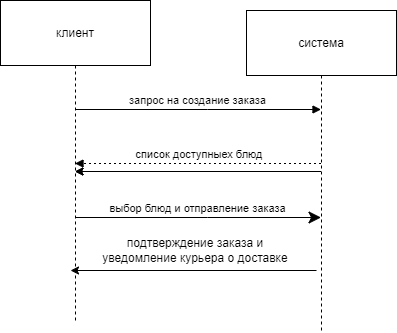

The diagram above was exported from draw.io. Its source (the exported page's mxGraphModel, read from the mxfile embedded in the PNG):
<mxGraphModel dx="464" dy="605" grid="0" gridSize="10" guides="1" tooltips="1" connect="1" arrows="1" fold="1" page="0" pageScale="1" pageWidth="827" pageHeight="1169" math="0" shadow="0">
  <root>
    <mxCell id="0" />
    <mxCell id="1" parent="0" />
    <mxCell id="L1TcPZBC8nt6Jv7NfUW5-10" value="клиент" style="shape=umlLifeline;perimeter=lifelinePerimeter;whiteSpace=wrap;container=1;dropTarget=0;collapsible=0;recursiveResize=0;outlineConnect=0;portConstraint=eastwest;newEdgeStyle={&quot;edgeStyle&quot;:&quot;elbowEdgeStyle&quot;,&quot;elbow&quot;:&quot;vertical&quot;,&quot;curved&quot;:0,&quot;rounded&quot;:0};size=65;" vertex="1" parent="1">
      <mxGeometry width="150" height="322" as="geometry" />
    </mxCell>
    <mxCell id="L1TcPZBC8nt6Jv7NfUW5-11" value="система" style="shape=umlLifeline;perimeter=lifelinePerimeter;whiteSpace=wrap;container=1;dropTarget=0;collapsible=0;recursiveResize=0;outlineConnect=0;portConstraint=eastwest;newEdgeStyle={&quot;edgeStyle&quot;:&quot;elbowEdgeStyle&quot;,&quot;elbow&quot;:&quot;vertical&quot;,&quot;curved&quot;:0,&quot;rounded&quot;:0};size=65;" vertex="1" parent="1">
      <mxGeometry x="246" y="10" width="150" height="322" as="geometry" />
    </mxCell>
    <mxCell id="L1TcPZBC8nt6Jv7NfUW5-12" value="запрос на создание заказа" style="verticalAlign=bottom;edgeStyle=elbowEdgeStyle;elbow=vertical;curved=0;rounded=0;endArrow=block;" edge="1" parent="1" source="L1TcPZBC8nt6Jv7NfUW5-10" target="L1TcPZBC8nt6Jv7NfUW5-11">
      <mxGeometry relative="1" as="geometry">
        <Array as="points">
          <mxPoint x="207" y="109" />
        </Array>
      </mxGeometry>
    </mxCell>
    <mxCell id="L1TcPZBC8nt6Jv7NfUW5-13" value=" список доступныех блюд" style="verticalAlign=bottom;edgeStyle=elbowEdgeStyle;elbow=vertical;curved=0;rounded=0;dashed=1;dashPattern=2 3;endArrow=block;" edge="1" parent="1" source="L1TcPZBC8nt6Jv7NfUW5-11" target="L1TcPZBC8nt6Jv7NfUW5-10">
      <mxGeometry relative="1" as="geometry">
        <Array as="points">
          <mxPoint x="210" y="163" />
        </Array>
      </mxGeometry>
    </mxCell>
    <mxCell id="L1TcPZBC8nt6Jv7NfUW5-14" value="выбор блюд и отправление заказа" style="verticalAlign=bottom;edgeStyle=elbowEdgeStyle;elbow=vertical;curved=0;rounded=0;endArrow=classic;endSize=10;" edge="1" parent="1" source="L1TcPZBC8nt6Jv7NfUW5-10" target="L1TcPZBC8nt6Jv7NfUW5-11">
      <mxGeometry relative="1" as="geometry">
        <Array as="points">
          <mxPoint x="207" y="217" />
        </Array>
      </mxGeometry>
    </mxCell>
    <mxCell id="L1TcPZBC8nt6Jv7NfUW5-15" value="" style="endArrow=classic;html=1;rounded=0;" edge="1" parent="1" source="L1TcPZBC8nt6Jv7NfUW5-11" target="L1TcPZBC8nt6Jv7NfUW5-10">
      <mxGeometry width="50" height="50" relative="1" as="geometry">
        <mxPoint x="230" y="310" as="sourcePoint" />
        <mxPoint x="280" y="260" as="targetPoint" />
      </mxGeometry>
    </mxCell>
    <mxCell id="L1TcPZBC8nt6Jv7NfUW5-16" value="" style="endArrow=classic;html=1;rounded=0;" edge="1" parent="1" source="L1TcPZBC8nt6Jv7NfUW5-11" target="L1TcPZBC8nt6Jv7NfUW5-10">
      <mxGeometry width="50" height="50" relative="1" as="geometry">
        <mxPoint x="230" y="310" as="sourcePoint" />
        <mxPoint x="160" y="260" as="targetPoint" />
      </mxGeometry>
    </mxCell>
    <mxCell id="L1TcPZBC8nt6Jv7NfUW5-17" value="" style="endArrow=classic;html=1;rounded=0;" edge="1" parent="1">
      <mxGeometry width="50" height="50" relative="1" as="geometry">
        <mxPoint x="316" y="270" as="sourcePoint" />
        <mxPoint x="70" y="270" as="targetPoint" />
      </mxGeometry>
    </mxCell>
    <mxCell id="L1TcPZBC8nt6Jv7NfUW5-18" value="подтверждение заказа и уведомление курьера о доставке" style="text;strokeColor=none;align=center;fillColor=none;html=1;verticalAlign=middle;whiteSpace=wrap;rounded=0;" vertex="1" parent="1">
      <mxGeometry x="90" y="240" width="210" height="20" as="geometry" />
    </mxCell>
  </root>
</mxGraphModel>